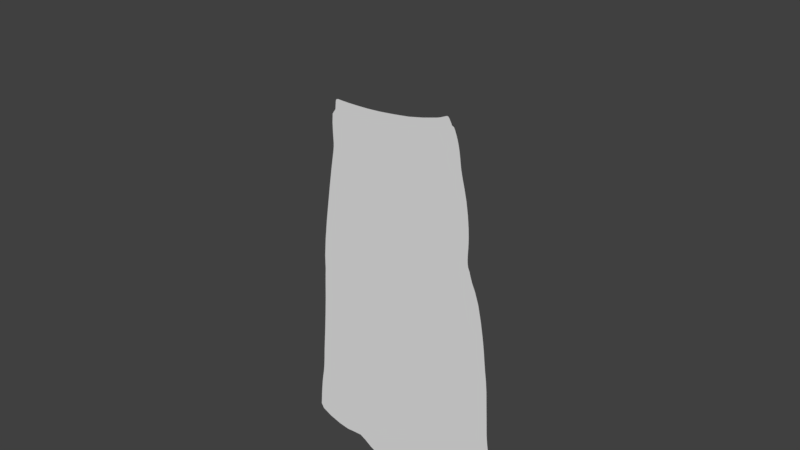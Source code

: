 # Source: Shopkeeper003.blend  (saved by Blender 2.79.0; exported with 4.5.12 LTS)
import bpy
from mathutils import Matrix  # noqa: F401  (used for matrix-valued properties, if any)

bpy.ops.wm.read_factory_settings(use_empty=True)
scene = bpy.context.scene
scene.name = 'Scene'

# ---- collections
col_collection_1 = bpy.data.collections.new('Collection 1'); scene.collection.children.link(col_collection_1)

# ---- world
world_world = bpy.data.worlds.new('World'); scene.world = world_world
world_world.color = (0.05088, 0.05088, 0.05088)
world_world.use_sun_shadow = False
world_world.sun_shadow_jitter_overblur = 0.0
world_world.cycles.sampling_method = 'MANUAL'

# ---- meshes
me_circle_001 = bpy.data.meshes.new('Circle.001')
me_circle_001.from_pydata([(0.3119, 1.053, 4.771e-09), (0.114, 1.042, 5.485e-09), (-0.08357, 0.9925, 6.185e-09), (-0.2731, 0.9074, 6.843e-09), (-0.4474, 0.7895, 7.435e-09), (-0.5997, 0.6435, 7.938e-09), (-0.7599, 0.4776, 8.569e-09), (-0.8261, 0.2862, 8.396e-09), (-0.8768, 0.1113, 9.881e-09), (-0.9137, -0.04498, 1.289e-08), (-0.9573, -0.213, 1.434e-08), (-1.029, -0.3853, 1.424e-08), (-1.127, -0.5367, 1.411e-08), (-1.237, -0.688, 1.511e-08), (-1.338, -0.8829, 1.716e-08), (-0.2149, -0.8701, 1.751e-08), (0.06706, -0.8597, 1.709e-08), (0.3467, -0.8466, 1.738e-08), (1.468, -0.7163, 1.712e-08), (1.344, -0.6409, 1.656e-08), (1.253, -0.525, 1.58e-08), (1.176, -0.3807, 1.514e-08), (1.115, -0.2135, 1.462e-08), (1.072, -0.02997, 1.425e-08), (1.053, 0.02289, 2.023e-09), (1.019, 0.2177, 1.995e-09), (1.035, 0.4083, 2.272e-09), (1.057, 0.577, 1.906e-09), (0.9615, 0.7329, 2.306e-09), (0.8338, 0.8629, 2.813e-09), (0.6789, 0.9619, 3.409e-09), (0.5027, 1.026, 4.07e-09), (0.8961, -0.8001, 1.803e-08), (0.6223, -0.8272, 1.786e-08), (1.176, -0.7649, 1.785e-08), (-0.7784, -0.8784, 1.837e-08), (-1.054, -0.8775, 1.853e-08), (-0.4967, -0.8768, 1.808e-08), (1.322, -0.7444, 1.766e-08), (-1.187, -0.8736, 1.845e-08), (-1.287, -0.7788, 1.674e-08)], [(1, 0), (2, 1), (3, 2), (4, 3), (5, 4), (6, 5), (7, 6), (8, 7), (9, 8), (10, 9), (11, 10), (12, 11), (13, 12), (40, 13), (39, 14), (16, 15), (17, 16), (33, 17), (19, 18), (20, 19), (21, 20), (22, 21), (23, 22), (24, 23), (25, 24), (26, 25), (27, 26), (28, 27), (29, 28), (30, 29), (31, 30), (0, 31), (34, 32), (32, 33), (38, 34), (37, 35), (35, 36), (15, 37), (18, 38), (36, 39), (14, 40)], [])
me_circle_001.use_remesh_preserve_volume = False
me_circle_001.use_remesh_preserve_attributes = False
me_circle_001.use_mirror_vertex_groups = False
me_circle_001.update()
me_circle = bpy.data.meshes.new('Circle')
me_circle.from_pydata([(-0.2484, 0.8301, -2.635e-08), (-0.5301, 0.826, -2.448e-08), (-0.7419, 0.8279, -1.491e-08), (-0.8604, 0.7983, -5.184e-09), (-0.8643, 0.7172, -1.257e-10), (-0.9019, 0.5434, 0.0), (-0.9598, 0.3808, 0.0), (-1.017, 0.1942, 0.0), (-1.04, -0.02743, 0.0), (-1.058, -0.1942, 0.0), (-1.09, -0.379, -2.567e-10), (-1.145, -0.5927, -6.509e-09), (-1.138, -0.7311, -4.867e-09), (-0.893, -0.7707, 1.009e-08), (-0.6591, -0.7757, 2.554e-08), (-0.5021, -0.79, 3.308e-08), (-0.3318, -0.8312, 2.914e-08), (-0.09059, -0.8708, 1.872e-08), (0.2018, -0.8983, 3.753e-09), (0.575, -0.8439, -4.464e-09), (0.5953, -0.8133, -1.948e-08), (0.5365, -0.7813, -3.739e-08), (1.131, -0.3658, -6.803e-10), (1.102, -0.1624, 5.718e-09), (1.053, 0.006063, 1.077e-09), (0.9762, 0.1794, -5.31e-10), (0.8428, 0.3314, -9.076e-09), (0.8218, 0.5544, -1.501e-10), (0.7487, 0.7034, 0.0), (0.7091, 0.8025, -3.249e-10), (0.6148, 0.9033, -3.296e-09), (0.1077, 0.8458, -2.137e-08), (-0.4012, 0.8268, -2.644e-08), (-0.6415, 0.8263, -2.05e-08), (-0.8215, 0.8216, -9.476e-09), (-0.8667, 0.7596, -1.728e-09), (-0.8677, 0.6266, 0.0), (-0.9291, 0.4691, 0.0), (-0.9907, 0.2889, 0.0), (-1.031, 0.1158, 0.0), (-1.046, -0.1021, 0.0), (-1.071, -0.2772, 0.0), (-1.113, -0.508, -3.975e-09), (-1.169, -0.7094, -1.134e-08), (-1.034, -0.7528, 2.923e-09), (-0.7661, -0.7788, 1.758e-08), (-0.5743, -0.7742, 3.166e-08), (-0.4222, -0.8125, 3.161e-08), (-0.2284, -0.8499, 2.497e-08), (0.06663, -0.8891, 1.123e-08), (0.3133, -0.8991, -2.272e-09), (0.5987, -0.8277, -1.039e-08), (0.5692, -0.7966, -2.948e-08), (1.137, -0.7179, -4.469e-08), (1.121, -0.2823, 3.259e-09), (1.075, -0.07351, 4.271e-09), (1.012, 0.11, 5.387e-11), (0.8967, 0.2667, -3.94e-09), (0.8346, 0.4995, -5.628e-10), (0.7999, 0.6132, -1.876e-11), (0.7228, 0.7609, -9.029e-11), (0.6724, 0.8645, -1.191e-09), (0.2643, 0.855, -1.79e-08), (-0.07289, 0.8368, -2.448e-08), (0.4676, -0.8831, -5.071e-09), (0.4007, -0.8942, -4.995e-09), (0.5281, -0.8648, -3.87e-09), (0.4394, -0.7115, -3.296e-08), (0.4805, -0.7522, -3.772e-08), (0.4515, -0.6888, -3.381e-08), (0.5069, -0.7675, -3.933e-08), (0.435, -0.6935, -3.204e-08), (0.457, -0.7336, -3.542e-08), (0.4882, -0.6951, -3.697e-08), (0.6685, -0.7326, -4.552e-08), (0.5802, -0.7139, -4.155e-08), (0.7639, -0.763, -5.157e-08), (0.534, -0.7047, -3.958e-08), (0.7114, -0.7452, -4.809e-08), (0.626, -0.7228, -4.345e-08), (0.8157, -0.7812, -5.507e-08), (0.9928, -0.7814, -5.534e-08), (0.893, -0.7925, -5.723e-08), (1.077, -0.7542, -5.059e-08), (0.8546, -0.7908, -5.689e-08), (1.04, -0.7684, -5.306e-08), (0.9413, -0.7899, -5.68e-08), (1.107, -0.7377, -4.77e-08), (1.169, -0.5853, -2.833e-08), (1.161, -0.6843, -4.209e-08), (1.147, -0.4643, -1.067e-08), (1.155, -0.6997, -4.29e-08), (1.159, -0.497, -1.491e-08), (1.169, -0.6667, -4.051e-08), (1.138, -0.4258, -5.751e-09), (1.172, -0.6215, -3.38e-08), (1.175, -0.645, -3.75e-08), (1.167, -0.6011, -3.066e-08), (1.176, -0.5481, -2.268e-08), (1.175, -0.5688, -2.588e-08), (1.17, -0.5239, -1.885e-08), (1.113, -0.2127, 5.202e-09), (1.087, -0.1162, 5.356e-09), (1.065, -0.03405, 2.617e-09), (1.037, 0.05068, 3.386e-10), (0.935, 0.2314, -1.878e-09), (0.8733, 0.2948, -6.245e-09), (0.8625, 0.3118, -7.917e-09), (0.8363, 0.3989, -4.802e-09), (0.8341, 0.3638, -7.203e-09), (0.8392, 0.4351, -2.42e-09), (0.8364, 0.3463, -8.387e-09), (0.8381, 0.4164, -3.602e-09), (0.8344, 0.3813, -6.003e-09), (0.8391, 0.46, -1.351e-09), (0.8527, 0.3213, -8.825e-09), (0.7732, 0.6635, 0.0), (0.7319, 0.7355, -2.164e-11), (0.7163, 0.7825, -1.948e-10), (0.6923, 0.8366, -6.873e-10), (0.6501, 0.8888, -1.803e-09), (0.7012, 0.8205, -4.88e-10), (0.6615, 0.8769, -1.487e-09), (0.6827, 0.8512, -9.225e-10), (0.6367, 0.8994, -2.225e-09), (0.5129, 0.8796, -9.329e-09), (0.5668, 0.891, -6.042e-09), (0.443, 0.8693, -1.264e-08), (0.5932, 0.8983, -4.372e-09), (0.4833, 0.8745, -1.09e-08), (0.5401, 0.885, -7.727e-09), (0.3757, 0.863, -1.49e-08), (-1.159, -0.6517, -1.036e-08), (-1.152, -0.6208, -8.229e-09), (-1.164, -0.6826, -1.248e-08), (-1.131, -0.5505, -5.105e-09), (-1.122, -0.5308, -4.606e-09), (-1.138, -0.5702, -5.604e-09), (-1.099, -0.4469, -2.054e-09), (-1.095, -0.4148, -1.027e-09), (-1.105, -0.479, -3.081e-09), (-1.082, -0.3358, 0.0), (-0.8586, 0.6692, 0.0), (-0.861, 0.6882, 0.0), (-0.8601, 0.6503, 0.0), (-0.8816, 0.5935, 0.0), (-1.031, 0.04877, 0.0), (-1.032, 0.07316, 0.0), (-1.035, 0.01981, 0.0), (-0.7419, 0.8679, -1.835e-08), (-0.5301, 0.8661, -2.791e-08), (-0.2484, 0.8701, -2.979e-08), (0.5673, 0.9355, -7.333e-09), (0.1077, 0.8859, -2.48e-08), (-0.4012, 0.8669, -2.987e-08), (-0.6415, 0.8664, -2.394e-08), (-0.7796, 0.8688, -1.574e-08), (0.2738, 0.8993, -2.125e-08), (-0.07289, 0.8769, -2.791e-08), (0.4933, 0.9243, -1.296e-08), (0.5274, 0.9304, -9.974e-09), (0.4404, 0.9167, -1.646e-08), (0.5492, 0.9346, -8.433e-09), (0.4669, 0.92, -1.496e-08), (0.5054, 0.9267, -1.146e-08), (0.3666, 0.909, -1.885e-08), (0.5935, 0.921, -5.175e-09), (0.5814, 0.9299, -6.249e-09), (0.6056, 0.9122, -4.1e-09), (-0.8156, 0.8483, -1.176e-08), (-0.8186, 0.835, -1.062e-08), (-0.8116, 0.8615, -1.297e-08), (-0.82, 0.8283, -1.005e-08), (-0.8141, 0.855, -1.234e-08), (-0.8171, 0.8416, -1.119e-08), (-0.8028, 0.8666, -1.395e-08)], [], [(32, 1, 33, 2, 34, 3, 35, 4, 143, 142, 144, 36, 145, 5, 37, 6, 38, 7, 39, 147, 146, 148, 8, 40, 9, 41, 141, 10, 139, 138, 140, 42, 136, 135, 137, 11, 133, 132, 134, 43, 12, 44, 13, 45, 14, 46, 15, 47, 16, 48, 17, 49, 18, 50, 65, 64, 66, 19, 51, 20, 52, 21, 70, 68, 72, 67, 71, 69, 73, 77, 75, 79, 74, 78, 76, 80, 84, 82, 86, 81, 85, 83, 87, 53, 91, 89, 93, 96, 95, 97, 88, 99, 98, 100, 92, 90, 94, 22, 54, 101, 23, 102, 55, 103, 24, 104, 56, 25, 105, 57, 106, 107, 115, 26, 111, 109, 113, 108, 112, 110, 114, 58, 27, 59, 116, 28, 117, 60, 118, 29, 121, 119, 123, 61, 122, 120, 124, 30, 128, 126, 130, 125, 129, 127, 131, 62, 31, 63, 0), (129, 125, 159, 163), (32, 0, 151, 154), (130, 126, 160, 164), (128, 30, 168, 166, 167, 152, 162), (33, 1, 150, 155), (131, 127, 161, 165), (63, 31, 153, 158), (34, 2, 149, 156, 175, 171, 173, 169, 174, 170, 172), (126, 128, 162, 160), (1, 32, 154, 150), (31, 62, 157, 153), (127, 129, 163, 161), (2, 33, 155, 149), (0, 63, 158, 151), (125, 130, 164, 159), (62, 131, 165, 157)])
me_circle.use_remesh_preserve_volume = False
me_circle.use_remesh_preserve_attributes = False
me_circle.use_mirror_vertex_groups = False
me_circle.update()

# ---- objects
ob_circle_001 = bpy.data.objects.new('Circle.001', me_circle_001)
ob_circle = bpy.data.objects.new('Circle', me_circle)

# ---- transforms, parenting, visibility, modifiers, constraints
ob_circle_001.location = (-0.08414, 1.657e-05, 4.214)
ob_circle_001.rotation_euler = (1.571, -0.0, 0.0)
ob_circle_001.scale = (0.3958, 0.8566, 0.8566)
ob_circle_001.lineart.crease_threshold = 0.0
ob_circle.location = (0.04333, -2.398e-07, 1.77)
ob_circle.rotation_euler = (1.571, -0.0, 0.0)
ob_circle.scale = (0.8115, 1.961, 1.0)
ob_circle.lineart.crease_threshold = 0.0

# ---- collection membership
col_collection_1.objects.link(ob_circle_001)
col_collection_1.objects.link(ob_circle)

# ---- scene / render settings (as saved in the file)
scene.frame_start = 1; scene.frame_end = 250; scene.frame_set(1)
scene.render.engine = 'BLENDER_EEVEE_NEXT'
scene.render.resolution_percentage = 50
scene.render.dither_intensity = 0.0
scene.cycles.use_denoising = False
scene.cycles.samples = 128
scene.cycles.sampling_pattern = 'TABULATED_SOBOL'
scene.cycles.use_adaptive_sampling = False
scene.cycles.use_light_tree = False
scene.cycles.blur_glossy = 0.0
scene.cycles.sample_clamp_indirect = 0.0
scene.view_settings.view_transform = 'Standard'
bpy.context.view_layer.update()

# ---- added for rendering (the .blend has no active camera and no usable light): camera, sun
cam_auto = bpy.data.cameras.new('AutoCamera')
cam_auto.lens = 50.0
cam_auto.sensor_width = 36.0
cam_auto.clip_end = 1000.0
ob_auto_camera = bpy.data.objects.new('AutoCamera', cam_auto)
scene.collection.objects.link(ob_auto_camera)
ob_auto_camera.location = (5.09119, -6.05364, 6.59741)
ob_auto_camera.rotation_euler = (1.09748, -7.21219e-08, 0.694738)
scene.camera = ob_auto_camera
light_auto_sun = bpy.data.lights.new('AutoSun', 'SUN')
light_auto_sun.energy = 3.0
light_auto_sun.angle = 0.0523599
ob_auto_sun = bpy.data.objects.new('AutoSun', light_auto_sun)
scene.collection.objects.link(ob_auto_sun)
ob_auto_sun.rotation_euler = (0.872665, 0.174533, 0.523599)
bpy.context.view_layer.update()
